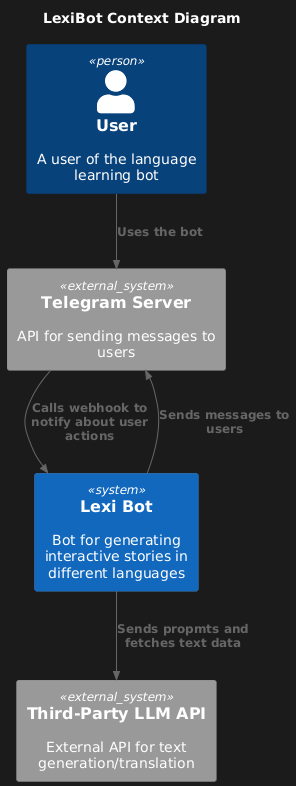

The diagram above was rendered by PlantUML. Its source (embedded in the PNG):
@startuml
!includeurl https://raw.githubusercontent.com/plantuml-stdlib/C4-PlantUML/master/C4_Context.puml

title LexiBot Context Diagram

top to bottom direction

Person(user, "User", "A user of the language learning bot")
System(LexiBot, "Lexi Bot", "Bot for generating interactive stories in different languages")

System_Ext(telegram_server, "Telegram Server", "API for sending messages to users")
System_Ext(llm_api, "Third-Party LLM API", "External API for text generation/translation")

Rel(user, telegram_server, "Uses the bot")
Rel(LexiBot, telegram_server, "Sends messages to users")
Rel(telegram_server, LexiBot, "Calls webhook to notify about user actions")
Rel(LexiBot, llm_api, "Sends propmts and fetches text data")
@enduml